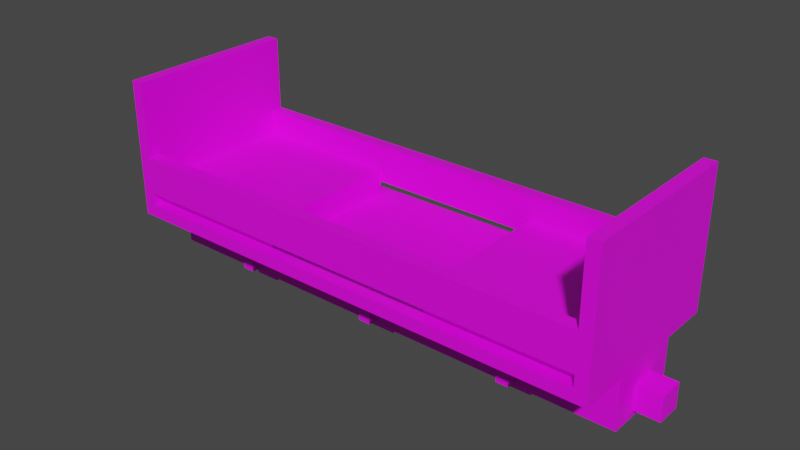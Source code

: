 # Source: zp6.blend  (saved by Blender 3.6.13; exported with 4.5.12 LTS)
import bpy
from mathutils import Matrix  # noqa: F401  (used for matrix-valued properties, if any)

bpy.ops.wm.read_factory_settings(use_empty=True)
scene = bpy.context.scene
scene.name = 'Scene'

# ---- collections
col_collection = bpy.data.collections.new('Collection'); scene.collection.children.link(col_collection)

# ---- images (referenced by path relative to the original .blend; pixels are not part of the script)
import os
ASSET_DIR = os.environ.get("B2B_ASSET_DIR", "")  # directory of the original .blend (textures are referenced by path, not embedded)
HERE = os.path.dirname(os.path.abspath(__file__))  # packed textures are extracted next to this script under _unpacked/

def load_image(name, relpath, width, height, colorspace="sRGB"):
    """Load a texture the original file referenced (path relative to the .blend, or extracted next to this script)."""
    p = next((c for c in (os.path.join(HERE, relpath), os.path.join(ASSET_DIR, relpath)) if relpath and os.path.exists(c)), "")
    if p:
        img = bpy.data.images.load(p, check_existing=True)
        img.name = name
    else:  # same state as the original file: an image datablock whose file is absent (Cycles renders it pink)
        img = bpy.data.images.new(name, width, height)
        img.source = "FILE"
        img.filepath = "//" + (relpath or name)
    img.colorspace_settings.name = colorspace
    return img
img_wheel_png = load_image('wheel.png', 'wheel.png', 1024, 1024, 'sRGB')
img_carriage_base_png = load_image('carriage_base.png', 'carriage_base.png', 1024, 1024, 'sRGB')
img_wool_png_001 = load_image('wool.png.001', 'wool.png', 1024, 1024, 'sRGB')
img_coupler_png = load_image('coupler.png', 'coupler.png', 1024, 1024, 'sRGB')

# ---- materials (node trees are filled in below, after node groups)
mat_wheel = bpy.data.materials.new('Wheel')
mat_wheel.use_transparent_shadow = False
mat_coachbase = bpy.data.materials.new('CoachBase')
mat_coachbase.use_transparent_shadow = False
mat_seat = bpy.data.materials.new('Seat')
mat_seat.use_transparent_shadow = False
mat_coupler = bpy.data.materials.new('Coupler')
mat_coupler.use_transparent_shadow = False

# ---- node groups
ng_auto_smooth = bpy.data.node_groups.new('Auto Smooth', 'GeometryNodeTree')
_s = ng_auto_smooth.interface.new_socket(name='Geometry', in_out='OUTPUT', socket_type='NodeSocketGeometry')
_s = ng_auto_smooth.interface.new_socket(name='Geometry', in_out='INPUT', socket_type='NodeSocketGeometry')
_s = ng_auto_smooth.interface.new_socket(name='Angle', in_out='INPUT', socket_type='NodeSocketFloat')
_s.subtype = 'ANGLE'
_s.min_value = 0.0
_s.max_value = 3.142
ng_auto_smooth.is_modifier = True
_N = ng_auto_smooth.nodes; _L = ng_auto_smooth.links
n0 = _N.new('NodeGroupOutput'); n0.name = 'Group Output'; n0.location = (480, -100)
n1 = _N.new('NodeGroupInput'); n1.name = 'Group Input'; n1.location = (-420, -300)
n2 = _N.new('NodeGroupInput'); n2.name = 'Group Input.001'; n2.location = (-60, -100)
n3 = _N.new('GeometryNodeSetShadeSmooth'); n3.name = 'Set Shade Smooth'; n3.location = (120, -100)
n3.domain = 'EDGE'
n4 = _N.new('GeometryNodeSetShadeSmooth'); n4.name = 'Set Shade Smooth.001'; n4.location = (300, -100)
n5 = _N.new('GeometryNodeInputMeshEdgeAngle'); n5.name = 'Edge Angle'; n5.location = (-420, -220)
n6 = _N.new('GeometryNodeInputEdgeSmooth'); n6.name = 'Is Edge Smooth'; n6.location = (-60, -160)
n7 = _N.new('GeometryNodeInputShadeSmooth'); n7.name = 'Is Face Smooth'; n7.location = (-240, -340)
n8 = _N.new('FunctionNodeBooleanMath'); n8.name = 'Boolean Math'; n8.location = (-60, -220)
n9 = _N.new('FunctionNodeCompare'); n9.name = 'Compare'; n9.location = (-240, -180)
n9.operation = 'LESS_EQUAL'
_L.new(n5.outputs[0], n9.inputs[0])
_L.new(n4.outputs[0], n0.inputs[0])
_L.new(n1.outputs[1], n9.inputs[1])
_L.new(n9.outputs[0], n8.inputs[0])
_L.new(n7.outputs[0], n8.inputs[1])
_L.new(n2.outputs[0], n3.inputs[0])
_L.new(n6.outputs[0], n3.inputs[1])
_L.new(n3.outputs[0], n4.inputs[0])
_L.new(n8.outputs[0], n3.inputs[2])
n0.is_active_output = True

# ---- material node trees
mat_wheel.use_nodes = True; mat_wheel.node_tree.nodes.clear()
_N = mat_wheel.node_tree.nodes; _L = mat_wheel.node_tree.links
n0 = _N.new('ShaderNodeBsdfPrincipled'); n0.name = 'Principled BSDF'; n0.location = (10, 300)
n0.distribution = 'GGX'
n0.subsurface_method = 'RANDOM_WALK_SKIN'
n0.inputs[3].default_value = 1.45
n0.inputs[27].default_value = (0.0, 0.0, 0.0, 1.0)
n0.inputs[28].default_value = 1.0
n1 = _N.new('ShaderNodeOutputMaterial'); n1.name = 'Material Output'; n1.location = (300, 300)
n2 = _N.new('ShaderNodeTexImage'); n2.name = 'Image Texture'; n2.location = (-280, 280)
n2.image = img_wheel_png
n2.interpolation = 'Closest'
_L.new(n0.outputs[0], n1.inputs[0])
_L.new(n2.outputs[0], n0.inputs[0])
n1.is_active_output = True
mat_coachbase.use_nodes = True; mat_coachbase.node_tree.nodes.clear()
_N = mat_coachbase.node_tree.nodes; _L = mat_coachbase.node_tree.links
n0 = _N.new('ShaderNodeBsdfPrincipled'); n0.name = 'Principled BSDF'; n0.location = (10, 300)
n0.distribution = 'GGX'
n0.subsurface_method = 'RANDOM_WALK_SKIN'
n0.inputs[3].default_value = 1.45
n0.inputs[27].default_value = (0.0, 0.0, 0.0, 1.0)
n0.inputs[28].default_value = 1.0
n1 = _N.new('ShaderNodeOutputMaterial'); n1.name = 'Material Output'; n1.location = (300, 300)
n2 = _N.new('ShaderNodeTexImage'); n2.name = 'Image Texture'; n2.location = (-280, 280)
n2.image = img_carriage_base_png
n2.interpolation = 'Closest'
_L.new(n0.outputs[0], n1.inputs[0])
_L.new(n2.outputs[0], n0.inputs[0])
n1.is_active_output = True
mat_seat.use_nodes = True; mat_seat.node_tree.nodes.clear()
_N = mat_seat.node_tree.nodes; _L = mat_seat.node_tree.links
n0 = _N.new('ShaderNodeBsdfPrincipled'); n0.name = 'Principled BSDF'; n0.location = (10, 300)
n0.distribution = 'GGX'
n0.subsurface_method = 'RANDOM_WALK_SKIN'
n0.inputs[3].default_value = 1.45
n0.inputs[27].default_value = (0.0, 0.0, 0.0, 1.0)
n0.inputs[28].default_value = 1.0
n1 = _N.new('ShaderNodeOutputMaterial'); n1.name = 'Material Output'; n1.location = (300, 300)
n2 = _N.new('ShaderNodeTexImage'); n2.name = 'Image Texture'; n2.location = (-280, 280)
n2.image = img_wool_png_001
n2.interpolation = 'Closest'
_L.new(n0.outputs[0], n1.inputs[0])
_L.new(n2.outputs[0], n0.inputs[0])
n1.is_active_output = True
mat_coupler.use_nodes = True; mat_coupler.node_tree.nodes.clear()
_N = mat_coupler.node_tree.nodes; _L = mat_coupler.node_tree.links
n0 = _N.new('ShaderNodeBsdfPrincipled'); n0.name = 'Principled BSDF'; n0.location = (10, 300)
n0.distribution = 'GGX'
n0.subsurface_method = 'RANDOM_WALK_SKIN'
n0.inputs[3].default_value = 1.45
n0.inputs[27].default_value = (0.0, 0.0, 0.0, 1.0)
n0.inputs[28].default_value = 1.0
n1 = _N.new('ShaderNodeOutputMaterial'); n1.name = 'Material Output'; n1.location = (300, 300)
n2 = _N.new('ShaderNodeTexImage'); n2.name = 'Image Texture'; n2.location = (-280, 280)
n2.image = img_coupler_png
n2.interpolation = 'Closest'
_L.new(n0.outputs[0], n1.inputs[0])
_L.new(n2.outputs[0], n0.inputs[0])
n1.is_active_output = True

# ---- world
world_world = bpy.data.worlds.new('World'); scene.world = world_world
world_world.use_nodes = True; world_world.node_tree.nodes.clear()
_N = world_world.node_tree.nodes; _L = world_world.node_tree.links
n0 = _N.new('ShaderNodeOutputWorld'); n0.name = 'World Output'; n0.location = (300, 300)
n1 = _N.new('ShaderNodeBackground'); n1.name = 'Background'; n1.location = (10, 300)
n1.inputs[0].default_value = (0.05088, 0.05088, 0.05088, 1.0)
_L.new(n1.outputs[0], n0.inputs[0])
n0.is_active_output = True
world_world.color = (0.05088, 0.05088, 0.05088)
world_world.use_sun_shadow = False
world_world.sun_shadow_jitter_overblur = 0.0

# ---- meshes
me_cube_001 = bpy.data.meshes.new('Cube.001')
me_cube_001.from_pydata([(-1.0, 1.0, -2.0), (-1.0, 1.0, 2.0), (-2.0, 1.0, 1.0), (-1.0, 2.0, -2.0), (-2.0, 2.0, -1.0), (-2.0, 2.0, 1.0), (-1.0, 2.0, 2.0), (1.0, 1.0, -2.0), (2.0, 1.0, -1.0), (1.0, 1.0, 2.0), (2.0, 2.0, -1.0), (1.0, 2.0, -2.0), (1.0, 2.0, 2.0), (2.0, 2.0, 1.0), (-2.5, 0.9, -1.0), (-1.0, 0.9, 2.5), (1.0, 0.9, -2.5), (2.5, 0.9, 1.0), (-1.0, 1.0, -1.0), (-1.0, 1.0, 1.0), (-1.0, 2.0, -1.0), (-1.0, 2.0, 1.0), (1.0, 1.0, -1.0), (1.0, 1.0, 1.0), (1.0, 2.0, -1.0), (1.0, 2.0, 1.0), (-0.5, -4.0, -0.5), (-0.5, -4.0, 0.5), (-0.5, 4.0, -0.5), (-0.5, 4.0, 0.5), (0.5, -4.0, -0.5), (0.5, -4.0, 0.5), (0.5, 4.0, -0.5), (0.5, 4.0, 0.5), (-1.0, 0.9, -2.0), (-2.0, 0.9, -1.0), (-2.0, 0.9, 1.0), (-1.0, 0.9, 2.0), (2.0, 0.9, -1.0), (1.0, 0.9, -2.0), (1.0, 0.9, 2.0), (2.0, 0.9, 1.0), (-1.0, 0.9, -2.5), (-2.5, 0.9, 1.0), (2.5, 0.9, -1.0), (1.0, 0.9, 2.5), (-2.0, 1.0, -1.0), (2.0, 1.0, 1.0), (2.0, -1.0, -1.0), (1.0, -1.0, -2.0), (2.0, -1.0, 1.0), (1.0, -2.0, -2.0), (2.0, -2.0, -1.0), (2.0, -2.0, 1.0), (1.0, -2.0, 2.0), (-1.0, -1.0, -2.0), (-2.0, -1.0, -1.0), (-2.0, -1.0, 1.0), (-1.0, -1.0, 2.0), (-2.0, -2.0, -1.0), (-1.0, -2.0, -2.0), (-1.0, -2.0, 2.0), (-2.0, -2.0, 1.0), (2.5, -0.9, -1.0), (1.0, -0.9, 2.5), (2.5, -0.9, 1.0), (-1.0, -0.9, -2.5), (-2.5, -0.9, 1.0), (-2.5, -0.9, -1.0), (1.0, -1.0, -1.0), (1.0, -1.0, 1.0), (1.0, -2.0, -1.0), (1.0, -2.0, 1.0), (-1.0, -1.0, -1.0), (-1.0, -1.0, 1.0), (-1.0, -2.0, -1.0), (-1.0, -2.0, 1.0), (1.0, -0.9, -2.0), (2.0, -0.9, -1.0), (2.0, -0.9, 1.0), (1.0, -0.9, 2.0), (-2.0, -0.9, -1.0), (-1.0, -0.9, -2.0), (-1.0, -0.9, 2.0), (-2.0, -0.9, 1.0), (1.0, -0.9, -2.5), (-1.0, -0.9, 2.5), (1.0, -1.0, 2.0)], [], [(3, 11, 7, 0), (10, 13, 47, 8), (12, 6, 1, 9), (46, 2, 5, 4), (3, 0, 46, 4), (1, 6, 5, 2), (7, 11, 10, 8), (12, 9, 47, 13), (35, 34, 39, 38, 41, 40, 37, 36), (18, 19, 23, 22), (18, 20, 21, 19), (10, 24, 25, 13), (24, 22, 23, 25), (12, 25, 21, 6), (20, 18, 22, 24), (25, 23, 19, 21), (12, 13, 25), (4, 5, 21, 20), (5, 6, 21), (3, 20, 24, 11), (3, 4, 20), (10, 11, 24), (26, 27, 29, 28), (32, 33, 31, 30), (28, 32, 30, 26), (33, 29, 27, 31), (15, 37, 40, 45), (45, 40, 41, 17), (44, 17, 41, 38), (44, 38, 39, 16), (16, 39, 34, 42), (14, 35, 36, 43), (43, 36, 37, 15), (42, 34, 35, 14), (15, 45, 9, 1), (45, 17, 47, 9), (44, 8, 47, 17), (44, 16, 7, 8), (16, 42, 0, 7), (14, 43, 2, 46), (43, 15, 1, 2), (42, 14, 46, 0), (51, 60, 55, 49), (59, 62, 57, 56), (61, 54, 87, 58), (48, 50, 53, 52), (51, 49, 48, 52), (87, 54, 53, 50), (55, 60, 59, 56), (61, 58, 57, 62), (78, 77, 82, 81, 84, 83, 80, 79), (69, 70, 74, 73), (69, 71, 72, 70), (59, 75, 76, 62), (75, 73, 74, 76), (61, 76, 72, 54), (71, 69, 73, 75), (76, 74, 70, 72), (61, 62, 76), (52, 53, 72, 71), (53, 54, 72), (51, 71, 75, 60), (51, 52, 71), (59, 60, 75), (64, 80, 83, 86), (86, 83, 84, 67), (68, 67, 84, 81), (68, 81, 82, 66), (66, 82, 77, 85), (63, 78, 79, 65), (65, 79, 80, 64), (85, 77, 78, 63), (64, 86, 58, 87), (86, 67, 57, 58), (68, 56, 57, 67), (68, 66, 55, 56), (66, 85, 49, 55), (63, 65, 50, 48), (65, 64, 87, 50), (85, 63, 48, 49), (28, 29, 33, 32), (26, 30, 31, 27)])
me_cube_001.polygons.foreach_set('use_smooth', [True] * 82)
_k = set([(0, 7), (0, 46), (1, 2), (1, 9), (2, 46), (3, 4), (3, 11), (4, 5), (5, 6), (6, 12), (7, 8), (8, 47), (9, 47), (10, 11), (10, 13), (12, 13), (18, 19), (18, 20), (18, 22), (19, 21), (19, 23), (20, 21), (20, 24), (21, 25), (22, 23), (22, 24), (23, 25), (24, 25), (26, 27), (26, 30), (27, 31), (28, 29), (28, 32), (29, 33), (30, 31), (32, 33), (48, 49), (48, 50), (49, 55), (50, 87), (51, 52), (51, 60), (52, 53), (53, 54), (54, 61), (55, 56), (56, 57), (57, 58), (58, 87), (59, 60), (59, 62), (61, 62), (69, 70), (69, 73), (70, 74), (71, 72), (71, 75), (72, 76), (73, 74), (75, 76)])
me_cube_001.attributes.new('sharp_edge', 'BOOLEAN', 'EDGE').data.foreach_set('value', [ (min(e.vertices), max(e.vertices)) in _k for e in me_cube_001.edges])
_uv = me_cube_001.uv_layers.new(name='UVMap')
_uv.uv.foreach_set('vector', [0.0625, 0.5625, 0.1875, 0.5625, 0.1875, 0.5, 0.0625, 0.5, 0.25, 0.4375, 0.375, 0.4375, 0.375, 0.5, 0.25, 0.5, 0.1875, 0.5, 0.0625, 0.5, 0.0625, 0.4375, 0.1875, 0.4375, 0.25, 0.5625, 0.375, 0.5625, 0.375, 0.5, 0.25, 0.5, 0.0625, 0.5625, 0.0625, 0.5, 0.0, 0.5, 0.0, 0.5625, 0.0625, 0.4375, 0.0625, 0.5, 0.0, 0.5, 0.0, 0.4375, 0.1875, 0.4375, 0.1875, 0.5, 0.25, 0.5, 0.25, 0.4375, 0.1875, 0.5625, 0.1875, 0.5, 0.25, 0.5, 0.25, 0.5625, 0.6875, 0.125, 0.75, 0.0625, 0.875, 0.0625, 0.9375, 0.125, 0.9375, 0.25, 0.875, 0.3125, 0.75, 0.3125, 0.6875, 0.25, 0.375, 0.125, 0.5, 0.125, 0.5, 0.25, 0.375, 0.25, 0.1875, 0.625, 0.25, 0.625, 0.25, 0.75, 0.1875, 0.75, 0.25, 0.0625, 0.1875, 0.0625, 0.1875, 0.1875, 0.25, 0.1875, 0.1875, 0.625, 0.125, 0.625, 0.125, 0.75, 0.1875, 0.75, 0.1875, 0.25, 0.1875, 0.1875, 0.0625, 0.1875, 0.0625, 0.25, 0.0, 0.625, 0.0625, 0.625, 0.0625, 0.75, 0.0, 0.75, 0.0625, 0.75, 0.125, 0.75, 0.125, 0.625, 0.0625, 0.625, 0.1875, 0.25, 0.25, 0.1875, 0.1875, 0.1875, 0.0, 0.0625, 0.0, 0.1875, 0.0625, 0.1875, 0.0625, 0.0625, 0.0, 0.1875, 0.0625, 0.25, 0.0625, 0.1875, 0.0625, 0.0, 0.0625, 0.0625, 0.1875, 0.0625, 0.1875, 0.0, 0.0625, 0.0, 0.0, 0.0625, 0.0625, 0.0625, 0.25, 0.0625, 0.1875, 0.0, 0.1875, 0.0625, 0.375, 0.4375, 0.375, 0.5, 0.875, 0.5, 0.875, 0.4375, 0.875, 0.5625, 0.875, 0.625, 0.375, 0.625, 0.375, 0.5625, 0.875, 0.6875, 0.875, 0.625, 0.375, 0.625, 0.375, 0.6875, 0.875, 0.5, 0.875, 0.5625, 0.375, 0.5625, 0.375, 0.5, 0.75, 0.3438, 0.75, 0.3125, 0.875, 0.3125, 0.875, 0.3438, 0.875, 0.3438, 0.875, 0.3125, 0.9375, 0.25, 0.9688, 0.25, 0.9688, 0.125, 0.9688, 0.25, 0.9375, 0.25, 0.9375, 0.125, 0.9688, 0.125, 0.9375, 0.125, 0.875, 0.0625, 0.875, 0.03125, 0.875, 0.03125, 0.875, 0.0625, 0.75, 0.0625, 0.75, 0.03125, 0.6562, 0.125, 0.6875, 0.125, 0.6875, 0.25, 0.6562, 0.25, 0.6562, 0.25, 0.6875, 0.25, 0.75, 0.3125, 0.75, 0.3438, 0.75, 0.03125, 0.75, 0.0625, 0.6875, 0.125, 0.6562, 0.125, 0.375, 0.3438, 0.5, 0.3438, 0.5, 0.3125, 0.375, 0.3125, 0.5, 0.3438, 0.5938, 0.25, 0.5625, 0.25, 0.5, 0.3125, 0.5938, 0.125, 0.5625, 0.125, 0.5625, 0.25, 0.5938, 0.25, 0.5938, 0.125, 0.5, 0.03125, 0.5, 0.0625, 0.5625, 0.125, 0.5, 0.03125, 0.375, 0.03125, 0.375, 0.0625, 0.5, 0.0625, 0.2812, 0.125, 0.2812, 0.25, 0.3125, 0.25, 0.3125, 0.125, 0.2812, 0.25, 0.375, 0.3438, 0.375, 0.3125, 0.3125, 0.25, 0.375, 0.03125, 0.2812, 0.125, 0.3125, 0.125, 0.375, 0.0625, 0.0625, 0.5625, 0.1875, 0.5625, 0.1875, 0.5, 0.0625, 0.5, 0.25, 0.4375, 0.375, 0.4375, 0.375, 0.5, 0.25, 0.5, 0.1875, 0.5, 0.0625, 0.5, 0.0625, 0.4375, 0.1875, 0.4375, 0.25, 0.5625, 0.375, 0.5625, 0.375, 0.5, 0.25, 0.5, 0.0625, 0.5625, 0.0625, 0.5, 0.0, 0.5, 0.0, 0.5625, 0.0625, 0.4375, 0.0625, 0.5, 0.0, 0.5, 0.0, 0.4375, 0.1875, 0.4375, 0.1875, 0.5, 0.25, 0.5, 0.25, 0.4375, 0.1875, 0.5625, 0.1875, 0.5, 0.25, 0.5, 0.25, 0.5625, 0.6875, 0.125, 0.75, 0.0625, 0.875, 0.0625, 0.9375, 0.125, 0.9375, 0.25, 0.875, 0.3125, 0.75, 0.3125, 0.6875, 0.25, 0.375, 0.125, 0.5, 0.125, 0.5, 0.25, 0.375, 0.25, 0.1875, 0.625, 0.25, 0.625, 0.25, 0.75, 0.1875, 0.75, 0.25, 0.0625, 0.1875, 0.0625, 0.1875, 0.1875, 0.25, 0.1875, 0.1875, 0.625, 0.125, 0.625, 0.125, 0.75, 0.1875, 0.75, 0.1875, 0.25, 0.1875, 0.1875, 0.0625, 0.1875, 0.0625, 0.25, 0.0, 0.625, 0.0625, 0.625, 0.0625, 0.75, 0.0, 0.75, 0.0625, 0.75, 0.125, 0.75, 0.125, 0.625, 0.0625, 0.625, 0.1875, 0.25, 0.25, 0.1875, 0.1875, 0.1875, 0.0, 0.0625, 0.0, 0.1875, 0.0625, 0.1875, 0.0625, 0.0625, 0.0, 0.1875, 0.0625, 0.25, 0.0625, 0.1875, 0.0625, 0.0, 0.0625, 0.0625, 0.1875, 0.0625, 0.1875, 0.0, 0.0625, 0.0, 0.0, 0.0625, 0.0625, 0.0625, 0.25, 0.0625, 0.1875, 0.0, 0.1875, 0.0625, 0.75, 0.3438, 0.75, 0.3125, 0.875, 0.3125, 0.875, 0.3438, 0.875, 0.3438, 0.875, 0.3125, 0.9375, 0.25, 0.9688, 0.25, 0.9688, 0.125, 0.9688, 0.25, 0.9375, 0.25, 0.9375, 0.125, 0.9688, 0.125, 0.9375, 0.125, 0.875, 0.0625, 0.875, 0.03125, 0.875, 0.03125, 0.875, 0.0625, 0.75, 0.0625, 0.75, 0.03125, 0.6562, 0.125, 0.6875, 0.125, 0.6875, 0.25, 0.6562, 0.25, 0.6562, 0.25, 0.6875, 0.25, 0.75, 0.3125, 0.75, 0.3438, 0.75, 0.03125, 0.75, 0.0625, 0.6875, 0.125, 0.6562, 0.125, 0.375, 0.3438, 0.5, 0.3438, 0.5, 0.3125, 0.375, 0.3125, 0.5, 0.3438, 0.5938, 0.25, 0.5625, 0.25, 0.5, 0.3125, 0.5938, 0.125, 0.5625, 0.125, 0.5625, 0.25, 0.5938, 0.25, 0.5938, 0.125, 0.5, 0.03125, 0.5, 0.0625, 0.5625, 0.125, 0.5, 0.03125, 0.375, 0.03125, 0.375, 0.0625, 0.5, 0.0625, 0.2812, 0.125, 0.2812, 0.25, 0.3125, 0.25, 0.3125, 0.125, 0.2812, 0.25, 0.375, 0.3438, 0.375, 0.3125, 0.3125, 0.25, 0.375, 0.03125, 0.2812, 0.125, 0.3125, 0.125, 0.375, 0.0625, 0.9375, 0.5, 0.9375, 0.5625, 1.0, 0.5625, 1.0, 0.5, 0.9375, 0.625, 1.0, 0.625, 1.0, 0.6875, 0.9375, 0.6875])
me_cube_001.materials.append(mat_wheel)
me_cube_001.update()
me_cube_006 = bpy.data.meshes.new('Cube.006')
me_cube_006.from_pydata([(-1.0, 1.0, -2.0), (-1.0, 1.0, 2.0), (-2.0, 1.0, 1.0), (-1.0, 2.0, -2.0), (-2.0, 2.0, -1.0), (-2.0, 2.0, 1.0), (-1.0, 2.0, 2.0), (1.0, 1.0, -2.0), (2.0, 1.0, -1.0), (1.0, 1.0, 2.0), (2.0, 2.0, -1.0), (1.0, 2.0, -2.0), (1.0, 2.0, 2.0), (2.0, 2.0, 1.0), (-2.5, 0.9, -1.0), (-1.0, 0.9, -2.5), (-1.0, 0.9, 2.5), (1.0, 0.9, -2.5), (2.5, 0.9, -1.0), (2.5, 0.9, 1.0), (-1.0, 1.0, -1.0), (-1.0, 1.0, 1.0), (-1.0, 2.0, -1.0), (-1.0, 2.0, 1.0), (1.0, 1.0, -1.0), (1.0, 1.0, 1.0), (1.0, 2.0, -1.0), (1.0, 2.0, 1.0), (-0.5, -4.0, -0.5), (-0.5, -4.0, 0.5), (-0.5, 4.0, -0.5), (-0.5, 4.0, 0.5), (0.5, -4.0, 0.5), (0.5, 4.0, -0.5), (-1.0, 0.9, -2.0), (-2.0, 0.9, -1.0), (-2.0, 0.9, 1.0), (-1.0, 0.9, 2.0), (2.0, 0.9, -1.0), (1.0, 0.9, -2.0), (1.0, 0.9, 2.0), (2.0, 0.9, 1.0), (-2.5, 0.9, 1.0), (1.0, 0.9, 2.5), (-2.0, 1.0, -1.0), (2.0, 1.0, 1.0), (2.0, -1.0, -1.0), (1.0, -1.0, -2.0), (2.0, -1.0, 1.0), (1.0, -2.0, -2.0), (2.0, -2.0, -1.0), (2.0, -2.0, 1.0), (1.0, -2.0, 2.0), (-1.0, -1.0, -2.0), (-2.0, -1.0, -1.0), (-2.0, -1.0, 1.0), (-1.0, -1.0, 2.0), (-2.0, -2.0, -1.0), (-1.0, -2.0, -2.0), (-1.0, -2.0, 2.0), (-2.0, -2.0, 1.0), (2.5, -0.9, -1.0), (2.5, -0.9, 1.0), (1.0, -0.9, 2.5), (-1.0, -0.9, -2.5), (-1.0, -0.9, 2.5), (-2.5, -0.9, -1.0), (1.0, -1.0, -1.0), (1.0, -1.0, 1.0), (1.0, -2.0, -1.0), (1.0, -2.0, 1.0), (-1.0, -1.0, -1.0), (-1.0, -1.0, 1.0), (-1.0, -2.0, -1.0), (-1.0, -2.0, 1.0), (1.0, -0.9, -2.0), (2.0, -0.9, -1.0), (2.0, -0.9, 1.0), (1.0, -0.9, 2.0), (-2.0, -0.9, -1.0), (-1.0, -0.9, -2.0), (-1.0, -0.9, 2.0), (-2.0, -0.9, 1.0), (1.0, -0.9, -2.5), (-2.5, -0.9, 1.0), (1.0, -1.0, 2.0), (0.5, -4.0, -0.5), (0.5, 4.0, 0.5)], [], [(3, 11, 7, 0), (10, 13, 45, 8), (12, 6, 1, 9), (44, 2, 5, 4), (3, 0, 44, 4), (1, 6, 5, 2), (7, 11, 10, 8), (12, 9, 45, 13), (35, 34, 39, 38, 41, 40, 37, 36), (20, 21, 25, 24), (20, 22, 23, 21), (10, 26, 27, 13), (26, 24, 25, 27), (12, 27, 23, 6), (22, 20, 24, 26), (27, 25, 21, 23), (12, 13, 27), (4, 5, 23, 22), (5, 6, 23), (3, 22, 26, 11), (3, 4, 22), (10, 11, 26), (16, 37, 40, 43), (43, 40, 41, 19), (18, 19, 41, 38), (18, 38, 39, 17), (17, 39, 34, 15), (14, 35, 36, 42), (42, 36, 37, 16), (15, 34, 35, 14), (16, 43, 9, 1), (43, 19, 45, 9), (18, 8, 45, 19), (18, 17, 7, 8), (17, 15, 0, 7), (14, 42, 2, 44), (42, 16, 1, 2), (15, 14, 44, 0), (49, 58, 53, 47), (57, 60, 55, 54), (59, 52, 85, 56), (46, 48, 51, 50), (49, 47, 46, 50), (85, 52, 51, 48), (53, 58, 57, 54), (59, 56, 55, 60), (76, 75, 80, 79, 82, 81, 78, 77), (67, 68, 72, 71), (67, 69, 70, 68), (57, 73, 74, 60), (73, 71, 72, 74), (59, 74, 70, 52), (69, 67, 71, 73), (74, 72, 68, 70), (59, 60, 74), (50, 51, 70, 69), (51, 52, 70), (49, 69, 73, 58), (49, 50, 69), (57, 58, 73), (63, 78, 81, 65), (65, 81, 82, 84), (66, 84, 82, 79), (66, 79, 80, 64), (64, 80, 75, 83), (61, 76, 77, 62), (62, 77, 78, 63), (83, 75, 76, 61), (63, 65, 56, 85), (65, 84, 55, 56), (66, 54, 55, 84), (66, 64, 53, 54), (64, 83, 47, 53), (61, 62, 48, 46), (62, 63, 85, 48), (83, 61, 46, 47), (30, 31, 87, 33), (28, 86, 32, 29), (28, 29, 31, 30), (33, 87, 32, 86), (30, 33, 86, 28), (87, 31, 29, 32)])
me_cube_006.polygons.foreach_set('use_smooth', [True] * 82)
_k = set([(0, 7), (0, 44), (1, 2), (1, 9), (2, 44), (3, 4), (3, 11), (4, 5), (5, 6), (6, 12), (7, 8), (8, 45), (9, 45), (10, 11), (10, 13), (12, 13), (20, 21), (20, 22), (20, 24), (21, 23), (21, 25), (22, 23), (22, 26), (23, 27), (24, 25), (24, 26), (25, 27), (26, 27), (28, 29), (28, 86), (29, 32), (30, 31), (30, 33), (31, 87), (32, 86), (33, 87), (46, 47), (46, 48), (47, 53), (48, 85), (49, 50), (49, 58), (50, 51), (51, 52), (52, 59), (53, 54), (54, 55), (55, 56), (56, 85), (57, 58), (57, 60), (59, 60), (67, 68), (67, 71), (68, 72), (69, 70), (69, 73), (70, 74), (71, 72), (73, 74)])
me_cube_006.attributes.new('sharp_edge', 'BOOLEAN', 'EDGE').data.foreach_set('value', [ (min(e.vertices), max(e.vertices)) in _k for e in me_cube_006.edges])
_uv = me_cube_006.uv_layers.new(name='UVMap')
_uv.uv.foreach_set('vector', [0.0625, 0.5625, 0.1875, 0.5625, 0.1875, 0.5, 0.0625, 0.5, 0.25, 0.4375, 0.375, 0.4375, 0.375, 0.5, 0.25, 0.5, 0.1875, 0.5, 0.0625, 0.5, 0.0625, 0.4375, 0.1875, 0.4375, 0.25, 0.5625, 0.375, 0.5625, 0.375, 0.5, 0.25, 0.5, 0.0625, 0.5625, 0.0625, 0.5, 0.0, 0.5, 0.0, 0.5625, 0.0625, 0.4375, 0.0625, 0.5, 0.0, 0.5, 0.0, 0.4375, 0.1875, 0.4375, 0.1875, 0.5, 0.25, 0.5, 0.25, 0.4375, 0.1875, 0.5625, 0.1875, 0.5, 0.25, 0.5, 0.25, 0.5625, 0.6875, 0.125, 0.75, 0.0625, 0.875, 0.0625, 0.9375, 0.125, 0.9375, 0.25, 0.875, 0.3125, 0.75, 0.3125, 0.6875, 0.25, 0.375, 0.125, 0.5, 0.125, 0.5, 0.25, 0.375, 0.25, 0.1875, 0.625, 0.25, 0.625, 0.25, 0.75, 0.1875, 0.75, 0.25, 0.0625, 0.1875, 0.0625, 0.1875, 0.1875, 0.25, 0.1875, 0.1875, 0.625, 0.125, 0.625, 0.125, 0.75, 0.1875, 0.75, 0.1875, 0.25, 0.1875, 0.1875, 0.0625, 0.1875, 0.0625, 0.25, 0.0, 0.625, 0.0625, 0.625, 0.0625, 0.75, 0.0, 0.75, 0.0625, 0.75, 0.125, 0.75, 0.125, 0.625, 0.0625, 0.625, 0.1875, 0.25, 0.25, 0.1875, 0.1875, 0.1875, 0.0, 0.0625, 0.0, 0.1875, 0.0625, 0.1875, 0.0625, 0.0625, 0.0, 0.1875, 0.0625, 0.25, 0.0625, 0.1875, 0.0625, 0.0, 0.0625, 0.0625, 0.1875, 0.0625, 0.1875, 0.0, 0.0625, 0.0, 0.0, 0.0625, 0.0625, 0.0625, 0.25, 0.0625, 0.1875, 0.0, 0.1875, 0.0625, 0.75, 0.3438, 0.75, 0.3125, 0.875, 0.3125, 0.875, 0.3438, 0.875, 0.3438, 0.875, 0.3125, 0.9375, 0.25, 0.9688, 0.25, 0.9688, 0.125, 0.9688, 0.25, 0.9375, 0.25, 0.9375, 0.125, 0.9688, 0.125, 0.9375, 0.125, 0.875, 0.0625, 0.875, 0.03125, 0.875, 0.03125, 0.875, 0.0625, 0.75, 0.0625, 0.75, 0.03125, 0.6562, 0.125, 0.6875, 0.125, 0.6875, 0.25, 0.6562, 0.25, 0.6562, 0.25, 0.6875, 0.25, 0.75, 0.3125, 0.75, 0.3438, 0.75, 0.03125, 0.75, 0.0625, 0.6875, 0.125, 0.6562, 0.125, 0.375, 0.3438, 0.5, 0.3438, 0.5, 0.3125, 0.375, 0.3125, 0.5, 0.3438, 0.5938, 0.25, 0.5625, 0.25, 0.5, 0.3125, 0.5938, 0.125, 0.5625, 0.125, 0.5625, 0.25, 0.5938, 0.25, 0.5938, 0.125, 0.5, 0.03125, 0.5, 0.0625, 0.5625, 0.125, 0.5, 0.03125, 0.375, 0.03125, 0.375, 0.0625, 0.5, 0.0625, 0.2812, 0.125, 0.2812, 0.25, 0.3125, 0.25, 0.3125, 0.125, 0.2812, 0.25, 0.375, 0.3438, 0.375, 0.3125, 0.3125, 0.25, 0.375, 0.03125, 0.2812, 0.125, 0.3125, 0.125, 0.375, 0.0625, 0.0625, 0.5625, 0.1875, 0.5625, 0.1875, 0.5, 0.0625, 0.5, 0.25, 0.4375, 0.375, 0.4375, 0.375, 0.5, 0.25, 0.5, 0.1875, 0.5, 0.0625, 0.5, 0.0625, 0.4375, 0.1875, 0.4375, 0.25, 0.5625, 0.375, 0.5625, 0.375, 0.5, 0.25, 0.5, 0.0625, 0.5625, 0.0625, 0.5, 0.0, 0.5, 0.0, 0.5625, 0.0625, 0.4375, 0.0625, 0.5, 0.0, 0.5, 0.0, 0.4375, 0.1875, 0.4375, 0.1875, 0.5, 0.25, 0.5, 0.25, 0.4375, 0.1875, 0.5625, 0.1875, 0.5, 0.25, 0.5, 0.25, 0.5625, 0.6875, 0.125, 0.75, 0.0625, 0.875, 0.0625, 0.9375, 0.125, 0.9375, 0.25, 0.875, 0.3125, 0.75, 0.3125, 0.6875, 0.25, 0.375, 0.125, 0.5, 0.125, 0.5, 0.25, 0.375, 0.25, 0.1875, 0.625, 0.25, 0.625, 0.25, 0.75, 0.1875, 0.75, 0.25, 0.0625, 0.1875, 0.0625, 0.1875, 0.1875, 0.25, 0.1875, 0.1875, 0.625, 0.125, 0.625, 0.125, 0.75, 0.1875, 0.75, 0.1875, 0.25, 0.1875, 0.1875, 0.0625, 0.1875, 0.0625, 0.25, 0.0, 0.625, 0.0625, 0.625, 0.0625, 0.75, 0.0, 0.75, 0.0625, 0.75, 0.125, 0.75, 0.125, 0.625, 0.0625, 0.625, 0.1875, 0.25, 0.25, 0.1875, 0.1875, 0.1875, 0.0, 0.0625, 0.0, 0.1875, 0.0625, 0.1875, 0.0625, 0.0625, 0.0, 0.1875, 0.0625, 0.25, 0.0625, 0.1875, 0.0625, 0.0, 0.0625, 0.0625, 0.1875, 0.0625, 0.1875, 0.0, 0.0625, 0.0, 0.0, 0.0625, 0.0625, 0.0625, 0.25, 0.0625, 0.1875, 0.0, 0.1875, 0.0625, 0.75, 0.3438, 0.75, 0.3125, 0.875, 0.3125, 0.875, 0.3438, 0.875, 0.3438, 0.875, 0.3125, 0.9375, 0.25, 0.9688, 0.25, 0.9688, 0.125, 0.9688, 0.25, 0.9375, 0.25, 0.9375, 0.125, 0.9688, 0.125, 0.9375, 0.125, 0.875, 0.0625, 0.875, 0.03125, 0.875, 0.03125, 0.875, 0.0625, 0.75, 0.0625, 0.75, 0.03125, 0.6562, 0.125, 0.6875, 0.125, 0.6875, 0.25, 0.6562, 0.25, 0.6562, 0.25, 0.6875, 0.25, 0.75, 0.3125, 0.75, 0.3438, 0.75, 0.03125, 0.75, 0.0625, 0.6875, 0.125, 0.6562, 0.125, 0.375, 0.3438, 0.5, 0.3438, 0.5, 0.3125, 0.375, 0.3125, 0.5, 0.3438, 0.5938, 0.25, 0.5625, 0.25, 0.5, 0.3125, 0.5938, 0.125, 0.5625, 0.125, 0.5625, 0.25, 0.5938, 0.25, 0.5938, 0.125, 0.5, 0.03125, 0.5, 0.0625, 0.5625, 0.125, 0.5, 0.03125, 0.375, 0.03125, 0.375, 0.0625, 0.5, 0.0625, 0.2812, 0.125, 0.2812, 0.25, 0.3125, 0.25, 0.3125, 0.125, 0.2812, 0.25, 0.375, 0.3438, 0.375, 0.3125, 0.3125, 0.25, 0.375, 0.03125, 0.2812, 0.125, 0.3125, 0.125, 0.375, 0.0625, 0.9375, 0.5, 0.9375, 0.5625, 1.0, 0.5625, 1.0, 0.5, 0.9375, 0.625, 1.0, 0.625, 1.0, 0.6875, 0.9375, 0.6875, 0.375, 0.4375, 0.375, 0.5, 0.875, 0.5, 0.875, 0.4375, 0.875, 0.5625, 0.875, 0.625, 0.375, 0.625, 0.375, 0.5625, 0.875, 0.6875, 0.875, 0.625, 0.375, 0.625, 0.375, 0.6875, 0.875, 0.5, 0.875, 0.5625, 0.375, 0.5625, 0.375, 0.5])
me_cube_006.materials.append(mat_wheel)
me_cube_006.update()
me_cube_003 = bpy.data.meshes.new('Cube.003')
me_cube_003.from_pydata([(-1.0, 2.0, -2.0), (-2.0, 2.0, -1.0), (-2.0, 2.0, 1.0), (-1.0, 2.0, 2.0), (1.0, 2.0, 2.0), (2.0, 2.0, 1.0), (-2.5, 0.9, -1.0), (-1.0, 0.9, -2.5), (-1.0, 0.9, 2.5), (-2.5, 0.9, 1.0), (1.0, 0.9, -2.5), (2.5, 0.9, -1.0), (2.5, 0.9, 1.0), (1.0, 0.9, 2.5), (2.5, 1.0, -1.0), (1.0, 1.0, 2.5), (-1.0, 1.0, -1.0), (-1.0, 1.0, 1.0), (-1.0, 2.0, -1.0), (-1.0, 2.0, 1.0), (1.0, 1.0, -1.0), (1.0, 1.0, 1.0), (1.0, 2.0, -1.0), (1.0, 2.0, 1.0), (-1.0, 0.9, 2.0), (1.0, 0.9, -2.0), (2.0, 0.9, 1.0), (-2.5, 1.0, -1.0), (-1.0, 1.0, -2.5), (-1.0, 1.0, 2.5), (-2.5, 1.0, 1.0), (1.0, 1.0, -2.5), (2.5, 1.0, 1.0), (-1.0, 1.0, -2.0), (-2.0, 1.0, -1.0), (-2.0, 1.0, 1.0), (-1.0, 1.0, 2.0), (2.0, 1.0, -1.0), (1.0, 1.0, -2.0), (1.0, 1.0, 2.0), (2.0, 1.0, 1.0), (1.0, -2.0, 2.0), (-1.0, -2.0, 2.0), (-2.0, -2.0, 1.0), (2.5, -0.9, -1.0), (1.0, -0.9, -2.5), (1.0, -0.9, 2.5), (2.5, -0.9, 1.0), (2.5, -1.0, -1.0), (-1.0, -0.9, -2.5), (-2.5, -0.9, -1.0), (-2.5, -0.9, 1.0), (-1.0, -0.9, 2.5), (-2.5, -1.0, 1.0), (1.0, -1.0, -1.0), (1.0, -1.0, 1.0), (1.0, -2.0, -1.0), (1.0, -2.0, 1.0), (-1.0, -1.0, -1.0), (-1.0, -1.0, 1.0), (-1.0, -2.0, -1.0), (-1.0, -2.0, 1.0), (2.0, -0.9, -1.0), (1.0, -0.9, 2.0), (1.0, -1.0, -2.5), (1.0, -1.0, 2.5), (2.5, -1.0, 1.0), (-1.0, -1.0, -2.5), (-2.5, -1.0, -1.0), (-1.0, -1.0, 2.5), (1.0, -1.0, -2.0), (2.0, -1.0, -1.0), (2.0, -1.0, 1.0), (1.0, -1.0, 2.0), (-2.0, -1.0, -1.0), (-1.0, -1.0, -2.0), (-1.0, -1.0, 2.0), (-2.0, -1.0, 1.0), (1.0, -0.9, -2.0), (-2.0, -0.9, -1.0), (-1.0, -0.9, -2.0), (-1.0, -0.9, 2.0), (-2.0, -0.9, 1.0), (-2.0, 0.9, -1.0), (-1.0, 0.9, -2.0), (-2.0, 0.9, 1.0), (2.0, 0.9, -1.0), (1.0, 0.9, 2.0), (2.0, 2.0, -1.0), (1.0, 2.0, -2.0), (2.0, -0.9, 1.0), (1.0, -2.0, -2.0), (2.0, -2.0, -1.0), (2.0, -2.0, 1.0), (-2.0, -2.0, -1.0), (-1.0, -2.0, -2.0), (-0.5, -4.0, -0.5), (-0.5, -4.0, 0.5), (-0.5, 4.0, -0.5), (-0.5, 4.0, 0.5), (0.5, -4.0, 0.5), (0.5, 4.0, -0.5), (0.5, -4.0, -0.5), (0.5, 4.0, 0.5)], [], [(28, 31, 10, 7), (83, 84, 25, 86, 26, 87, 24, 85), (14, 32, 12, 11), (15, 29, 8, 13), (6, 9, 30, 27), (16, 17, 21, 20), (28, 7, 6, 27), (8, 29, 30, 9), (10, 31, 14, 11), (15, 13, 12, 32), (16, 18, 19, 17), (88, 22, 23, 5), (22, 20, 21, 23), (4, 23, 19, 3), (18, 16, 20, 22), (23, 21, 17, 19), (4, 5, 23), (1, 2, 19, 18), (2, 3, 19), (0, 18, 22, 89), (0, 1, 18), (88, 89, 22), (8, 24, 87, 13), (13, 87, 26, 12), (11, 12, 26, 86), (11, 86, 25, 10), (10, 25, 84, 7), (6, 83, 85, 9), (9, 85, 24, 8), (7, 84, 83, 6), (29, 15, 39, 36), (15, 32, 40, 39), (14, 37, 40, 32), (14, 31, 38, 37), (31, 28, 33, 38), (27, 30, 35, 34), (30, 29, 36, 35), (28, 27, 34, 33), (64, 67, 49, 45), (68, 53, 51, 50), (69, 65, 46, 52), (44, 47, 66, 48), (54, 55, 59, 58), (64, 45, 44, 48), (46, 65, 66, 47), (49, 67, 68, 50), (69, 52, 51, 53), (54, 56, 57, 55), (94, 60, 61, 43), (60, 58, 59, 61), (42, 61, 57, 41), (56, 54, 58, 60), (61, 59, 55, 57), (42, 43, 61), (92, 93, 57, 56), (93, 41, 57), (91, 56, 60, 95), (91, 92, 56), (94, 95, 60), (46, 63, 81, 52), (52, 81, 82, 51), (50, 51, 82, 79), (50, 79, 80, 49), (49, 80, 78, 45), (44, 62, 90, 47), (47, 90, 63, 46), (45, 78, 62, 44), (65, 69, 76, 73), (69, 53, 77, 76), (68, 74, 77, 53), (68, 67, 75, 74), (67, 64, 70, 75), (48, 66, 72, 71), (66, 65, 73, 72), (64, 48, 71, 70), (62, 78, 80, 79, 82, 81, 63, 90), (0, 89, 25, 84), (88, 5, 26, 86), (4, 3, 24, 87), (83, 85, 2, 1), (0, 84, 83, 1), (24, 3, 2, 85), (25, 89, 88, 86), (4, 87, 26, 5), (91, 95, 80, 78), (94, 43, 82, 79), (42, 41, 63, 81), (62, 90, 93, 92), (91, 78, 62, 92), (63, 41, 93, 90), (80, 95, 94, 79), (42, 81, 82, 43), (98, 99, 103, 101), (96, 102, 100, 97), (96, 97, 99, 98), (101, 103, 100, 102), (98, 101, 102, 96), (103, 99, 97, 100)])
me_cube_003.polygons.foreach_set('use_smooth', [True] * 98)
_k = set([(0, 1), (0, 89), (1, 2), (2, 3), (3, 4), (4, 5), (5, 88), (6, 7), (6, 9), (7, 10), (8, 9), (8, 13), (10, 11), (11, 12), (12, 13), (16, 17), (16, 18), (16, 20), (17, 19), (17, 21), (18, 19), (18, 22), (19, 23), (20, 21), (20, 22), (21, 23), (22, 23), (41, 42), (41, 93), (42, 43), (43, 94), (44, 45), (44, 47), (45, 49), (46, 47), (46, 52), (49, 50), (50, 51), (51, 52), (54, 55), (54, 58), (55, 59), (56, 57), (56, 60), (57, 61), (58, 59), (60, 61), (88, 89), (91, 92), (91, 95), (92, 93), (94, 95), (96, 97), (96, 102), (97, 100), (98, 99), (98, 101), (99, 103), (100, 102), (101, 103)])
me_cube_003.attributes.new('sharp_edge', 'BOOLEAN', 'EDGE').data.foreach_set('value', [ (min(e.vertices), max(e.vertices)) in _k for e in me_cube_003.edges])
_uv = me_cube_003.uv_layers.new(name='UVMap')
_uv.uv.foreach_set('vector', [0.03125, 0.9688, 0.03125, 0.9688, 0.03125, 0.9688, 0.03125, 0.9688, 0.6875, 0.125, 0.75, 0.0625, 0.875, 0.0625, 0.9375, 0.125, 0.9375, 0.25, 0.875, 0.3125, 0.75, 0.3125, 0.6875, 0.25, 0.03125, 0.9688, 0.03125, 0.9688, 0.03125, 0.9688, 0.03125, 0.9688, 0.03125, 0.9688, 0.03125, 0.9688, 0.03125, 0.9688, 0.03125, 0.9688, 0.03125, 0.9688, 0.03125, 0.9688, 0.03125, 0.9688, 0.03125, 0.9688, 0.375, 0.125, 0.5, 0.125, 0.5, 0.25, 0.375, 0.25, 0.03125, 0.9688, 0.03125, 0.9688, 0.03125, 0.9688, 0.03125, 0.9688, 0.03125, 0.9688, 0.03125, 0.9688, 0.03125, 0.9688, 0.03125, 0.9688, 0.03125, 0.9688, 0.03125, 0.9688, 0.03125, 0.9688, 0.03125, 0.9688, 0.03125, 0.9688, 0.03125, 0.9688, 0.03125, 0.9688, 0.03125, 0.9688, 0.1875, 0.625, 0.25, 0.625, 0.25, 0.75, 0.1875, 0.75, 0.25, 0.0625, 0.1875, 0.0625, 0.1875, 0.1875, 0.25, 0.1875, 0.1875, 0.625, 0.125, 0.625, 0.125, 0.75, 0.1875, 0.75, 0.1875, 0.25, 0.1875, 0.1875, 0.0625, 0.1875, 0.0625, 0.25, 0.0, 0.625, 0.0625, 0.625, 0.0625, 0.75, 0.0, 0.75, 0.0625, 0.75, 0.125, 0.75, 0.125, 0.625, 0.0625, 0.625, 0.1875, 0.25, 0.25, 0.1875, 0.1875, 0.1875, 0.0, 0.0625, 0.0, 0.1875, 0.0625, 0.1875, 0.0625, 0.0625, 0.0, 0.1875, 0.0625, 0.25, 0.0625, 0.1875, 0.0625, 0.0, 0.0625, 0.0625, 0.1875, 0.0625, 0.1875, 0.0, 0.0625, 0.0, 0.0, 0.0625, 0.0625, 0.0625, 0.25, 0.0625, 0.1875, 0.0, 0.1875, 0.0625, 0.03125, 0.9688, 0.03125, 0.9688, 0.03125, 0.9688, 0.03125, 0.9688, 0.03125, 0.9688, 0.03125, 0.9688, 0.03125, 0.9688, 0.03125, 0.9688, 0.03125, 0.9688, 0.03125, 0.9688, 0.03125, 0.9688, 0.03125, 0.9688, 0.03125, 0.9688, 0.03125, 0.9688, 0.03125, 0.9688, 0.03125, 0.9688, 0.03125, 0.9688, 0.03125, 0.9688, 0.03125, 0.9688, 0.03125, 0.9688, 0.03125, 0.9688, 0.03125, 0.9688, 0.03125, 0.9688, 0.03125, 0.9688, 0.03125, 0.9688, 0.03125, 0.9688, 0.03125, 0.9688, 0.03125, 0.9688, 0.03125, 0.9688, 0.03125, 0.9688, 0.03125, 0.9688, 0.03125, 0.9688, 0.03125, 0.9688, 0.03125, 0.9688, 0.03125, 0.9688, 0.03125, 0.9688, 0.03125, 0.9688, 0.03125, 0.9688, 0.03125, 0.9688, 0.03125, 0.9688, 0.03125, 0.9688, 0.03125, 0.9688, 0.03125, 0.9688, 0.03125, 0.9688, 0.03125, 0.9688, 0.03125, 0.9688, 0.03125, 0.9688, 0.03125, 0.9688, 0.03125, 0.9688, 0.03125, 0.9688, 0.03125, 0.9688, 0.03125, 0.9688, 0.03125, 0.9688, 0.03125, 0.9688, 0.03125, 0.9688, 0.03125, 0.9688, 0.03125, 0.9688, 0.03125, 0.9688, 0.03125, 0.9688, 0.03125, 0.9688, 0.03125, 0.9688, 0.03125, 0.9688, 0.03125, 0.9688, 0.03125, 0.9688, 0.03125, 0.9688, 0.03125, 0.9688, 0.03125, 0.9688, 0.03125, 0.9688, 0.03125, 0.9688, 0.03125, 0.9688, 0.03125, 0.9688, 0.03125, 0.9688, 0.03125, 0.9688, 0.03125, 0.9688, 0.03125, 0.9688, 0.03125, 0.9688, 0.03125, 0.9688, 0.03125, 0.9688, 0.03125, 0.9688, 0.03125, 0.9688, 0.375, 0.125, 0.5, 0.125, 0.5, 0.25, 0.375, 0.25, 0.03125, 0.9688, 0.03125, 0.9688, 0.03125, 0.9688, 0.03125, 0.9688, 0.03125, 0.9688, 0.03125, 0.9688, 0.03125, 0.9688, 0.03125, 0.9688, 0.03125, 0.9688, 0.03125, 0.9688, 0.03125, 0.9688, 0.03125, 0.9688, 0.03125, 0.9688, 0.03125, 0.9688, 0.03125, 0.9688, 0.03125, 0.9688, 0.1875, 0.625, 0.25, 0.625, 0.25, 0.75, 0.1875, 0.75, 0.25, 0.0625, 0.1875, 0.0625, 0.1875, 0.1875, 0.25, 0.1875, 0.1875, 0.625, 0.125, 0.625, 0.125, 0.75, 0.1875, 0.75, 0.1875, 0.25, 0.1875, 0.1875, 0.0625, 0.1875, 0.0625, 0.25, 0.0, 0.625, 0.0625, 0.625, 0.0625, 0.75, 0.0, 0.75, 0.0625, 0.75, 0.125, 0.75, 0.125, 0.625, 0.0625, 0.625, 0.1875, 0.25, 0.25, 0.1875, 0.1875, 0.1875, 0.0, 0.0625, 0.0, 0.1875, 0.0625, 0.1875, 0.0625, 0.0625, 0.0, 0.1875, 0.0625, 0.25, 0.0625, 0.1875, 0.0625, 0.0, 0.0625, 0.0625, 0.1875, 0.0625, 0.1875, 0.0, 0.0625, 0.0, 0.0, 0.0625, 0.0625, 0.0625, 0.25, 0.0625, 0.1875, 0.0, 0.1875, 0.0625, 0.03125, 0.9688, 0.03125, 0.9688, 0.03125, 0.9688, 0.03125, 0.9688, 0.03125, 0.9688, 0.03125, 0.9688, 0.03125, 0.9688, 0.03125, 0.9688, 0.03125, 0.9688, 0.03125, 0.9688, 0.03125, 0.9688, 0.03125, 0.9688, 0.03125, 0.9688, 0.03125, 0.9688, 0.03125, 0.9688, 0.03125, 0.9688, 0.03125, 0.9688, 0.03125, 0.9688, 0.03125, 0.9688, 0.03125, 0.9688, 0.03125, 0.9688, 0.03125, 0.9688, 0.03125, 0.9688, 0.03125, 0.9688, 0.03125, 0.9688, 0.03125, 0.9688, 0.03125, 0.9688, 0.03125, 0.9688, 0.03125, 0.9688, 0.03125, 0.9688, 0.03125, 0.9688, 0.03125, 0.9688, 0.03125, 0.9688, 0.03125, 0.9688, 0.03125, 0.9688, 0.03125, 0.9688, 0.03125, 0.9688, 0.03125, 0.9688, 0.03125, 0.9688, 0.03125, 0.9688, 0.03125, 0.9688, 0.03125, 0.9688, 0.03125, 0.9688, 0.03125, 0.9688, 0.03125, 0.9688, 0.03125, 0.9688, 0.03125, 0.9688, 0.03125, 0.9688, 0.03125, 0.9688, 0.03125, 0.9688, 0.03125, 0.9688, 0.03125, 0.9688, 0.03125, 0.9688, 0.03125, 0.9688, 0.03125, 0.9688, 0.03125, 0.9688, 0.03125, 0.9688, 0.03125, 0.9688, 0.03125, 0.9688, 0.03125, 0.9688, 0.03125, 0.9688, 0.03125, 0.9688, 0.03125, 0.9688, 0.03125, 0.9688, 0.6875, 0.125, 0.75, 0.0625, 0.875, 0.0625, 0.9375, 0.125, 0.9375, 0.25, 0.875, 0.3125, 0.75, 0.3125, 0.6875, 0.25, 0.0625, 0.5625, 0.1875, 0.5625, 0.1875, 0.5, 0.0625, 0.5, 0.25, 0.4375, 0.375, 0.4375, 0.375, 0.5, 0.25, 0.5, 0.1875, 0.5, 0.0625, 0.5, 0.0625, 0.4375, 0.1875, 0.4375, 0.25, 0.5625, 0.375, 0.5625, 0.375, 0.5, 0.25, 0.5, 0.0625, 0.5625, 0.0625, 0.5, 0.0, 0.5, 0.0, 0.5625, 0.0625, 0.4375, 0.0625, 0.5, 0.0, 0.5, 0.0, 0.4375, 0.1875, 0.4375, 0.1875, 0.5, 0.25, 0.5, 0.25, 0.4375, 0.1875, 0.5625, 0.1875, 0.5, 0.25, 0.5, 0.25, 0.5625, 0.0625, 0.5625, 0.1875, 0.5625, 0.1875, 0.5, 0.0625, 0.5, 0.25, 0.4375, 0.375, 0.4375, 0.375, 0.5, 0.25, 0.5, 0.1875, 0.5, 0.0625, 0.5, 0.0625, 0.4375, 0.1875, 0.4375, 0.25, 0.5625, 0.375, 0.5625, 0.375, 0.5, 0.25, 0.5, 0.0625, 0.5625, 0.0625, 0.5, 0.0, 0.5, 0.0, 0.5625, 0.0625, 0.4375, 0.0625, 0.5, 0.0, 0.5, 0.0, 0.4375, 0.1875, 0.4375, 0.1875, 0.5, 0.25, 0.5, 0.25, 0.4375, 0.1875, 0.5625, 0.1875, 0.5, 0.25, 0.5, 0.25, 0.5625, 0.9375, 0.5, 0.9375, 0.5625, 1.0, 0.5625, 1.0, 0.5, 0.9375, 0.625, 1.0, 0.625, 1.0, 0.6875, 0.9375, 0.6875, 0.375, 0.4375, 0.375, 0.5, 0.875, 0.5, 0.875, 0.4375, 0.875, 0.5625, 0.875, 0.625, 0.375, 0.625, 0.375, 0.5625, 0.875, 0.6875, 0.875, 0.625, 0.375, 0.625, 0.375, 0.6875, 0.875, 0.5, 0.875, 0.5625, 0.375, 0.5625, 0.375, 0.5])
me_cube_003.materials.append(mat_wheel)
me_cube_003.update()
me_cube_002 = bpy.data.meshes.new('Cube.002')
me_cube_002.from_pydata([(-20.0, -3.0, -1.0), (-20.0, -3.0, 3.0), (-19.0, -2.0, -1.0), (-19.0, -2.0, 3.0), (20.0, -3.0, -1.0), (20.0, -3.0, 3.0), (19.0, -2.0, -1.0), (19.0, -2.0, 3.0), (20.0, 3.0, -1.0), (20.0, 3.0, 3.0), (19.0, 2.0, -1.0), (19.0, 2.0, 3.0), (-20.0, 3.0, -1.0), (-20.0, 3.0, 3.0), (-19.0, 2.0, -1.0), (-19.0, 2.0, 3.0)], [], [(2, 3, 7, 6), (4, 5, 1, 0), (2, 6, 4, 0), (10, 11, 15, 14), (12, 13, 9, 8), (10, 14, 12, 8), (6, 7, 11, 10), (5, 4, 8, 9), (4, 6, 10, 8), (2, 14, 15, 3), (0, 1, 13, 12), (2, 0, 12, 14)])
_uv = me_cube_002.uv_layers.new(name='UVMap')
_uv.uv.foreach_set('vector', [0.3906, 0.6719, 0.3906, 0.7344, 0.9844, 0.7344, 0.9844, 0.6719, 1.0, 0.9375, 1.0, 1.0, 0.375, 1.0, 0.375, 0.9375, 0.3906, 0.7656, 0.9844, 0.7656, 1.0, 0.75, 0.375, 0.75, 0.9844, 0.5938, 0.9844, 0.6562, 0.3906, 0.6562, 0.3906, 0.5938, 0.375, 0.8594, 0.375, 0.9219, 1.0, 0.9219, 1.0, 0.8594, 0.9844, 0.8281, 0.3906, 0.8281, 0.375, 0.8438, 1.0, 0.8438, 0.2969, 0.5938, 0.2969, 0.6562, 0.3594, 0.6562, 0.3594, 0.5938, 0.2812, 0.9219, 0.2812, 0.8594, 0.375, 0.8594, 0.375, 0.9219, 1.0, 0.75, 0.9844, 0.7656, 0.9844, 0.8281, 1.0, 0.8438, 0.2969, 0.6719, 0.3594, 0.6719, 0.3594, 0.7344, 0.2969, 0.7344, 0.2812, 0.9375, 0.2812, 1.0, 0.375, 1.0, 0.375, 0.9375, 0.3906, 0.7656, 0.375, 0.75, 0.375, 0.8438, 0.3906, 0.8281])
me_cube_002.materials.append(mat_coachbase)
me_cube_002.update()
me_cube_004 = bpy.data.meshes.new('Cube.004')
me_cube_004.from_pydata([(-20.0, -7.0, 3.0), (20.0, -7.0, 14.0), (-20.0, 7.0, 3.0), (20.0, 7.0, 14.0), (20.0, -7.0, 3.0), (-20.0, -7.0, 14.0), (20.0, 7.0, 3.0), (-20.0, 7.0, 14.0), (-19.0, -7.0, 4.0), (-19.0, 7.0, 4.0), (19.0, 7.0, 4.0), (19.0, -7.0, 4.0), (-19.0, -7.0, 14.0), (-19.0, 7.0, 14.0), (19.0, 7.0, 14.0), (19.0, -7.0, 14.0)], [], [(2, 0, 4, 6), (10, 11, 8, 9), (0, 5, 12, 8, 11, 15, 1, 4), (6, 4, 1, 3), (6, 3, 14, 10, 9, 13, 7, 2), (0, 2, 7, 5), (12, 5, 7, 13), (11, 10, 14, 15), (1, 15, 14, 3), (9, 8, 12, 13)])
_uv = me_cube_004.uv_layers.new(name='UVMap')
_uv.uv.foreach_set('vector', [0.1562, 0.2188, 0.1562, 0.0, 0.7812, 0.0, 0.7812, 0.2188, 0.7656, 0.4531, 0.7656, 0.2344, 0.1719, 0.2344, 0.1719, 0.4531, 0.1562, 0.2188, 0.1562, 0.3906, 0.1719, 0.3906, 0.1719, 0.2344, 0.7656, 0.2344, 0.7656, 0.3906, 0.7812, 0.3906, 0.7812, 0.2188, 1.0, 0.2188, 0.7812, 0.2188, 0.7812, 0.3906, 1.0, 0.3906, 0.1562, 0.2188, 0.1562, 0.3906, 0.1719, 0.3906, 0.1719, 0.2344, 0.7656, 0.2344, 0.7656, 0.3906, 0.7812, 0.3906, 0.7812, 0.2188, 0.7812, 0.2188, 1.0, 0.2188, 1.0, 0.3906, 0.7812, 0.3906, 0.1562, 0.0, 0.1406, 0.0, 0.1406, 0.2188, 0.1562, 0.2188, 0.7812, 0.0625, 1.0, 0.0625, 1.0, 0.2188, 0.7812, 0.2188, 0.1562, 0.0, 0.1406, 0.0, 0.1406, 0.2188, 0.1562, 0.2188, 1.0, 0.0625, 0.7812, 0.0625, 0.7812, 0.2188, 1.0, 0.2188])
me_cube_004.materials.append(mat_coachbase)
me_cube_004.update()
me_cube_007 = bpy.data.meshes.new('Cube.007')
me_cube_007.from_pydata([(-6.0, -6.0, -1.0), (-6.0, -6.0, 1.0), (-6.0, 6.0, -1.0), (-6.0, 6.0, 1.0), (6.0, -6.0, -1.0), (6.0, -6.0, 1.0), (6.0, 6.0, -1.0), (6.0, 6.0, 1.0)], [], [(2, 3, 7, 6), (6, 7, 5, 4), (4, 5, 1, 0), (7, 3, 1, 5)])
_uv = me_cube_007.uv_layers.new(name='UVMap')
_uv.uv.foreach_set('vector', [0.0, 5.96e-08, 0.0, 0.125, 1.0, 0.125, 1.0, 5.96e-08, 0.875, 0.125, 0.875, 0.25, 0.125, 0.25, 0.125, 0.125, 1.0, 5.96e-08, 1.0, 0.125, 0.0, 0.125, 0.0, 5.96e-08, 0.75, 0.0, 0.75, 1.0, 0.0, 1.0, 5.96e-08, 0.0])
me_cube_007.materials.append(mat_seat)
me_cube_007.update()
me_cube_016 = bpy.data.meshes.new('Cube.016')
me_cube_016.from_pydata([(-1.0, -1.0, -1.0), (-1.0, -1.0, 1.0), (-1.0, 1.0, -1.0), (-1.0, 1.0, 1.0), (1.0, -1.0, -1.0), (1.0, -1.0, 1.0), (1.0, 1.0, -1.0), (1.0, 1.0, 1.0)], [], [(2, 3, 7, 6), (6, 7, 5, 4), (4, 5, 1, 0), (2, 6, 4, 0), (7, 3, 1, 5)])
_uv = me_cube_016.uv_layers.new(name='UVMap')
_uv.uv.foreach_set('vector', [1.0, 0.375, 1.0, 0.625, 0.75, 0.625, 0.75, 0.375, 0.625, 0.375, 0.625, 0.625, 0.375, 0.625, 0.375, 0.375, 0.25, 0.375, 0.25, 0.625, 0.0, 0.625, 0.0, 0.375, 0.625, 0.0, 0.625, 0.25, 0.375, 0.25, 0.375, 7.451e-09, 0.625, 0.75, 0.625, 1.0, 0.375, 1.0, 0.375, 0.75])
me_cube_016.materials.append(mat_coupler)
me_cube_016.update()
me_cube_008 = bpy.data.meshes.new('Cube.008')
me_cube_008.from_pydata([(-1.0, -1.0, -1.0), (-1.0, -1.0, 1.0), (-1.0, 1.0, -1.0), (-1.0, 1.0, 1.0), (1.0, -1.0, -1.0), (1.0, -1.0, 1.0), (1.0, 1.0, -1.0), (1.0, 1.0, 1.0)], [], [(2, 3, 7, 6), (6, 7, 5, 4), (4, 5, 1, 0), (2, 6, 4, 0), (7, 3, 1, 5)])
_uv = me_cube_008.uv_layers.new(name='UVMap')
_uv.uv.foreach_set('vector', [1.0, 0.375, 1.0, 0.625, 0.75, 0.625, 0.75, 0.375, 0.625, 0.375, 0.625, 0.625, 0.375, 0.625, 0.375, 0.375, 0.25, 0.375, 0.25, 0.625, 0.0, 0.625, 0.0, 0.375, 0.625, 0.0, 0.625, 0.25, 0.375, 0.25, 0.375, 7.451e-09, 0.625, 0.75, 0.625, 1.0, 0.375, 1.0, 0.375, 0.75])
me_cube_008.materials.append(mat_coupler)
me_cube_008.update()
me_cube_022 = bpy.data.meshes.new('Cube.022')
me_cube_022.from_pydata([(-19.0, -7.0, 10.0), (-19.0, -7.0, 7.0), (19.0, -7.0, 10.0), (19.0, -6.0, 10.0), (-19.0, -6.0, 10.0), (-19.0, 6.0, 7.0), (19.0, 6.0, 10.0), (19.0, -6.0, 7.0), (19.0, 7.0, 10.0), (-19.0, 7.0, 7.0), (-19.0, 6.0, 10.0), (-19.0, 7.0, 10.0), (19.0, 7.0, 7.0), (19.0, -7.0, 7.0), (-19.0, -6.0, 7.0), (19.0, 6.0, 7.0)], [], [(14, 4, 3, 7), (14, 7, 13, 1), (13, 2, 0, 1), (4, 0, 2, 3), (9, 11, 8, 12), (9, 12, 15, 5), (15, 6, 10, 5), (11, 10, 6, 8)])
_uv = me_cube_022.uv_layers.new(name='UVMap')
_uv.uv.foreach_set('vector', [0.3906, 0.9531, 0.3906, 1.0, 0.9844, 1.0, 0.9844, 0.9531, 0.3906, 0.9219, 0.9844, 0.9219, 0.9844, 0.9062, 0.3906, 0.9062, 0.9844, 0.9531, 0.9844, 1.0, 0.3906, 1.0, 0.3906, 0.9531, 0.3906, 0.9219, 0.3906, 0.9062, 0.9844, 0.9062, 0.9844, 0.9219, 0.3906, 0.9531, 0.3906, 1.0, 0.9844, 1.0, 0.9844, 0.9531, 0.3906, 0.9219, 0.9844, 0.9219, 0.9844, 0.9062, 0.3906, 0.9062, 0.9844, 0.9531, 0.9844, 1.0, 0.3906, 1.0, 0.3906, 0.9531, 0.3906, 0.9219, 0.3906, 0.9062, 0.9844, 0.9062, 0.9844, 0.9219])
me_cube_022.materials.append(mat_coachbase)
me_cube_022.update()

# ---- objects
ob_frame_wheel_1 = bpy.data.objects.new('FRAME_WHEEL_1', me_cube_001)
ob_frame_wheel_3 = bpy.data.objects.new('FRAME_WHEEL_3', me_cube_006)
ob_frame_wheel_2 = bpy.data.objects.new('FRAME_WHEEL_2', me_cube_003)
ob_frame = bpy.data.objects.new('FRAME', me_cube_002)
ob_frame_001 = bpy.data.objects.new('FRAME.001', me_cube_004)
ob_seat_1 = bpy.data.objects.new('SEAT_1', me_cube_007)
ob_seat_2 = bpy.data.objects.new('SEAT_2', me_cube_007)
ob_frame_couple = bpy.data.objects.new('FRAME.couple', me_cube_016)
ob_frame_couple_001 = bpy.data.objects.new('FRAME.couple.001', me_cube_008)
ob_frame_002 = bpy.data.objects.new('FRAME.002', me_cube_022)

# ---- transforms, parenting, visibility, modifiers, constraints
ob_frame_wheel_1.location = (0.75, 0.0, 0.125)
ob_frame_wheel_1.scale = (0.0625, 0.0625, 0.0625)
_m = ob_frame_wheel_1.modifiers.new('Auto Smooth', 'NODES')
_m.node_group = ng_auto_smooth
_gi = [s.identifier for s in ng_auto_smooth.interface.items_tree if s.item_type == 'SOCKET' and s.in_out == 'INPUT']
_m[_gi[1]] = 1.745  # Angle
ob_frame_wheel_3.location = (-0.75, 0.0, 0.125)
ob_frame_wheel_3.scale = (0.0625, 0.0625, 0.0625)
_m = ob_frame_wheel_3.modifiers.new('Auto Smooth', 'NODES')
_m.node_group = ng_auto_smooth
_gi = [s.identifier for s in ng_auto_smooth.interface.items_tree if s.item_type == 'SOCKET' and s.in_out == 'INPUT']
_m[_gi[1]] = 1.745  # Angle
ob_frame_wheel_2.location = (0.0, 0.0, 0.125)
ob_frame_wheel_2.scale = (0.0625, 0.0625, 0.0625)
_m = ob_frame_wheel_2.modifiers.new('Auto Smooth', 'NODES')
_m.node_group = ng_auto_smooth
_gi = [s.identifier for s in ng_auto_smooth.interface.items_tree if s.item_type == 'SOCKET' and s.in_out == 'INPUT']
_m[_gi[1]] = 1.745  # Angle
ob_frame.location = (0.0, 0.0, 0.125)
ob_frame.scale = (0.0625, 0.0625, 0.0625)
ob_frame_001.location = (0.0, 0.0, 0.125)
ob_frame_001.scale = (0.0625, 0.0625, 0.0625)
ob_seat_1.location = (-0.8125, -4.47e-08, 0.4375)
ob_seat_1.scale = (0.0625, 0.0625, 0.0625)
ob_seat_2.location = (0.8125, 4.818e-08, 0.4375)
ob_seat_2.rotation_euler = (0.0, -0.0, -3.142)
ob_seat_2.scale = (0.0625, 0.0625, 0.0625)
ob_frame_couple.location = (-1.312, 1.416e-07, 0.1562)
ob_frame_couple.rotation_euler = (0.0, -0.0, 3.142)
ob_frame_couple.scale = (0.0625, 0.0625, 0.0625)
ob_frame_couple_001.location = (1.312, -3.397e-07, 0.1562)
ob_frame_couple_001.rotation_euler = (0.0, -0.0, 6.283)
ob_frame_couple_001.scale = (0.0625, 0.0625, 0.0625)
ob_frame_002.location = (0.0, -6.706e-08, 0.0)
ob_frame_002.scale = (0.0625, 0.0625, 0.0625)

# ---- collection membership
col_collection.objects.link(ob_frame_wheel_1)
col_collection.objects.link(ob_frame_wheel_3)
col_collection.objects.link(ob_frame_wheel_2)
col_collection.objects.link(ob_frame)
col_collection.objects.link(ob_frame_001)
col_collection.objects.link(ob_seat_1)
col_collection.objects.link(ob_seat_2)
col_collection.objects.link(ob_frame_couple)
col_collection.objects.link(ob_frame_couple_001)
col_collection.objects.link(ob_frame_002)

# ---- scene / render settings (as saved in the file)
scene.frame_start = 1; scene.frame_end = 250; scene.frame_set(1)
scene.render.engine = 'BLENDER_EEVEE_NEXT'
scene.cycles.sampling_pattern = 'TABULATED_SOBOL'
scene.view_settings.view_transform = 'Filmic'
bpy.context.view_layer.update()

# ---- added for rendering (the .blend has no active camera and no usable light): camera, sun
cam_auto = bpy.data.cameras.new('AutoCamera')
cam_auto.lens = 50.0
cam_auto.sensor_width = 36.0
cam_auto.clip_end = 1000.0
ob_auto_camera = bpy.data.objects.new('AutoCamera', cam_auto)
scene.collection.objects.link(ob_auto_camera)
ob_auto_camera.location = (2.83542, -3.4025, 2.75271)
ob_auto_camera.rotation_euler = (1.09748, -7.21219e-08, 0.694738)
scene.camera = ob_auto_camera
light_auto_sun = bpy.data.lights.new('AutoSun', 'SUN')
light_auto_sun.energy = 3.0
light_auto_sun.angle = 0.0523599
ob_auto_sun = bpy.data.objects.new('AutoSun', light_auto_sun)
scene.collection.objects.link(ob_auto_sun)
ob_auto_sun.rotation_euler = (0.872665, 0.174533, 0.523599)
bpy.context.view_layer.update()
